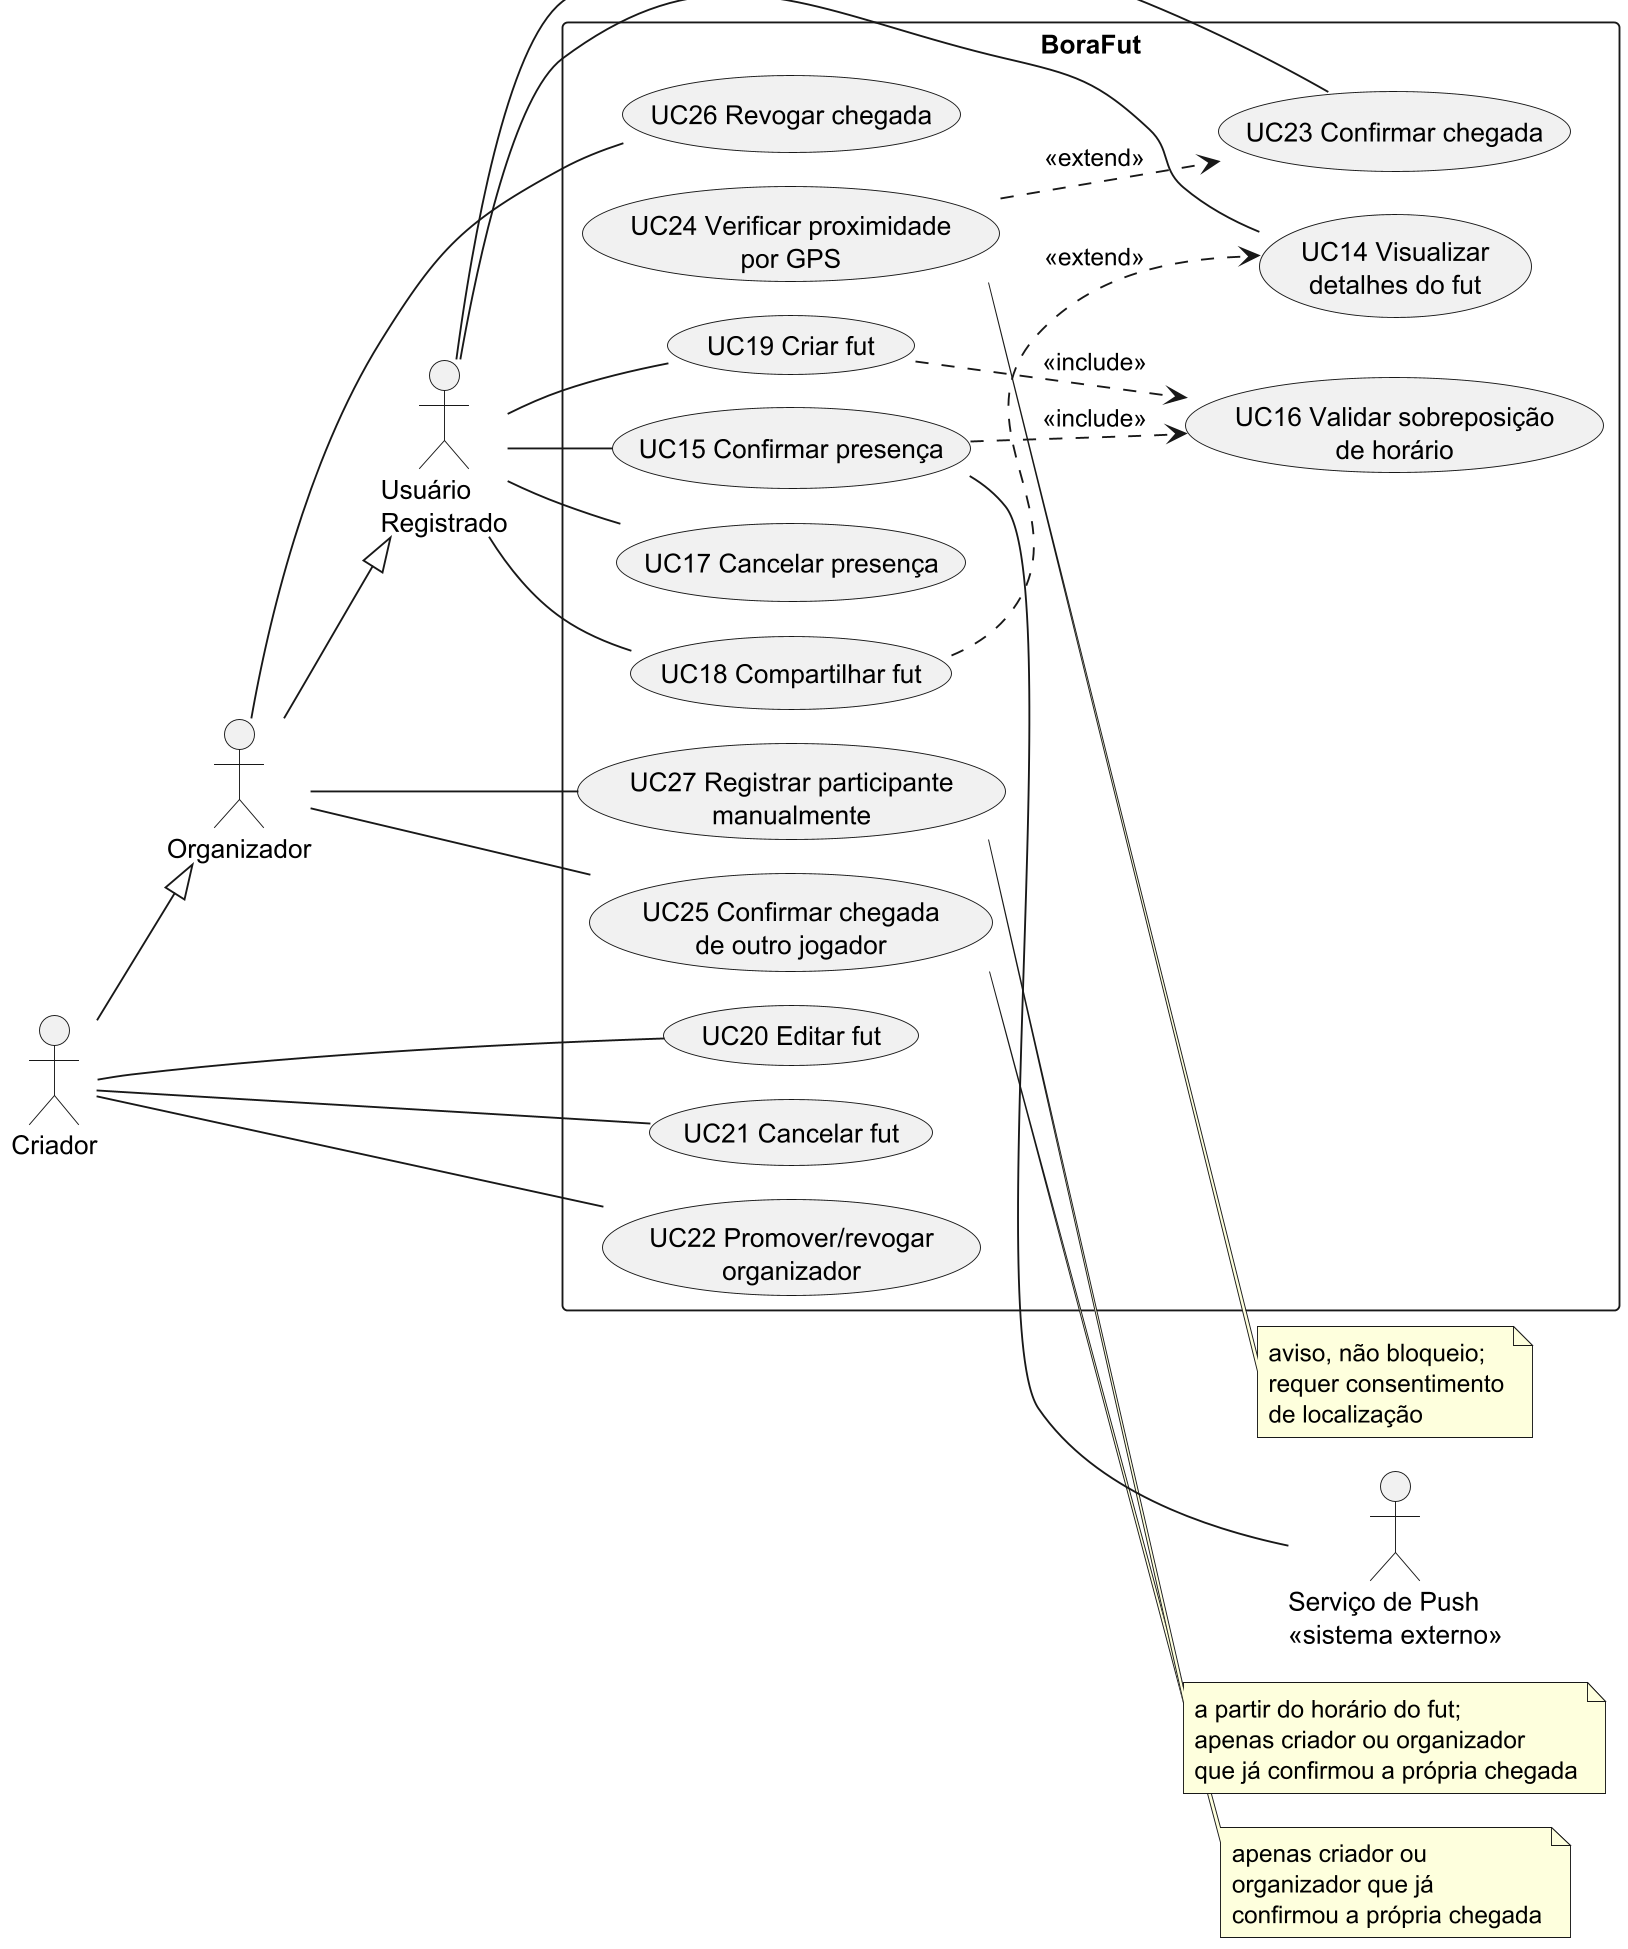

The diagram above was rendered by PlantUML. Its source (embedded in the PNG):
@startuml uc-fut-organizacao
!pragma layout smetana
left to right direction
skinparam shadowing false
skinparam packageStyle rectangle
skinparam dpi 180

actor "Usuário\nRegistrado" as R
actor "Organizador" as O
actor "Criador" as C
O --|> R
C --|> O
actor "Serviço de Push\n<<sistema externo>>" as PUSH

rectangle BoraFut {
  usecase "UC14 Visualizar\ndetalhes do fut" as UC14
  usecase "UC15 Confirmar presença" as UC15
  usecase "UC16 Validar sobreposição\nde horário" as UC16
  usecase "UC17 Cancelar presença" as UC17
  usecase "UC18 Compartilhar fut" as UC18
  usecase "UC19 Criar fut" as UC19
  usecase "UC20 Editar fut" as UC20
  usecase "UC21 Cancelar fut" as UC21
  usecase "UC22 Promover/revogar\norganizador" as UC22
  usecase "UC23 Confirmar chegada" as UC23
  usecase "UC24 Verificar proximidade\npor GPS" as UC24
  usecase "UC25 Confirmar chegada\nde outro jogador" as UC25
  usecase "UC26 Revogar chegada" as UC26
  usecase "UC27 Registrar participante\nmanualmente" as UC27
}

R -- UC14
R -- UC15
R -- UC17
R -- UC18
R -- UC19
R -- UC23

O -- UC25
O -- UC26
O -- UC27

C -- UC20
C -- UC21
C -- UC22

UC15 ..> UC16 : <<include>>
UC19 ..> UC16 : <<include>>

UC18 ..> UC14 : <<extend>>
UC24 ..> UC23 : <<extend>>

UC15 -- PUSH

note right of UC24 : aviso, não bloqueio;\nrequer consentimento\nde localização
note right of UC25 : apenas criador ou\norganizador que já\nconfirmou a própria chegada
note right of UC27 : a partir do horário do fut;\napenas criador ou organizador\nque já confirmou a própria chegada
@enduml